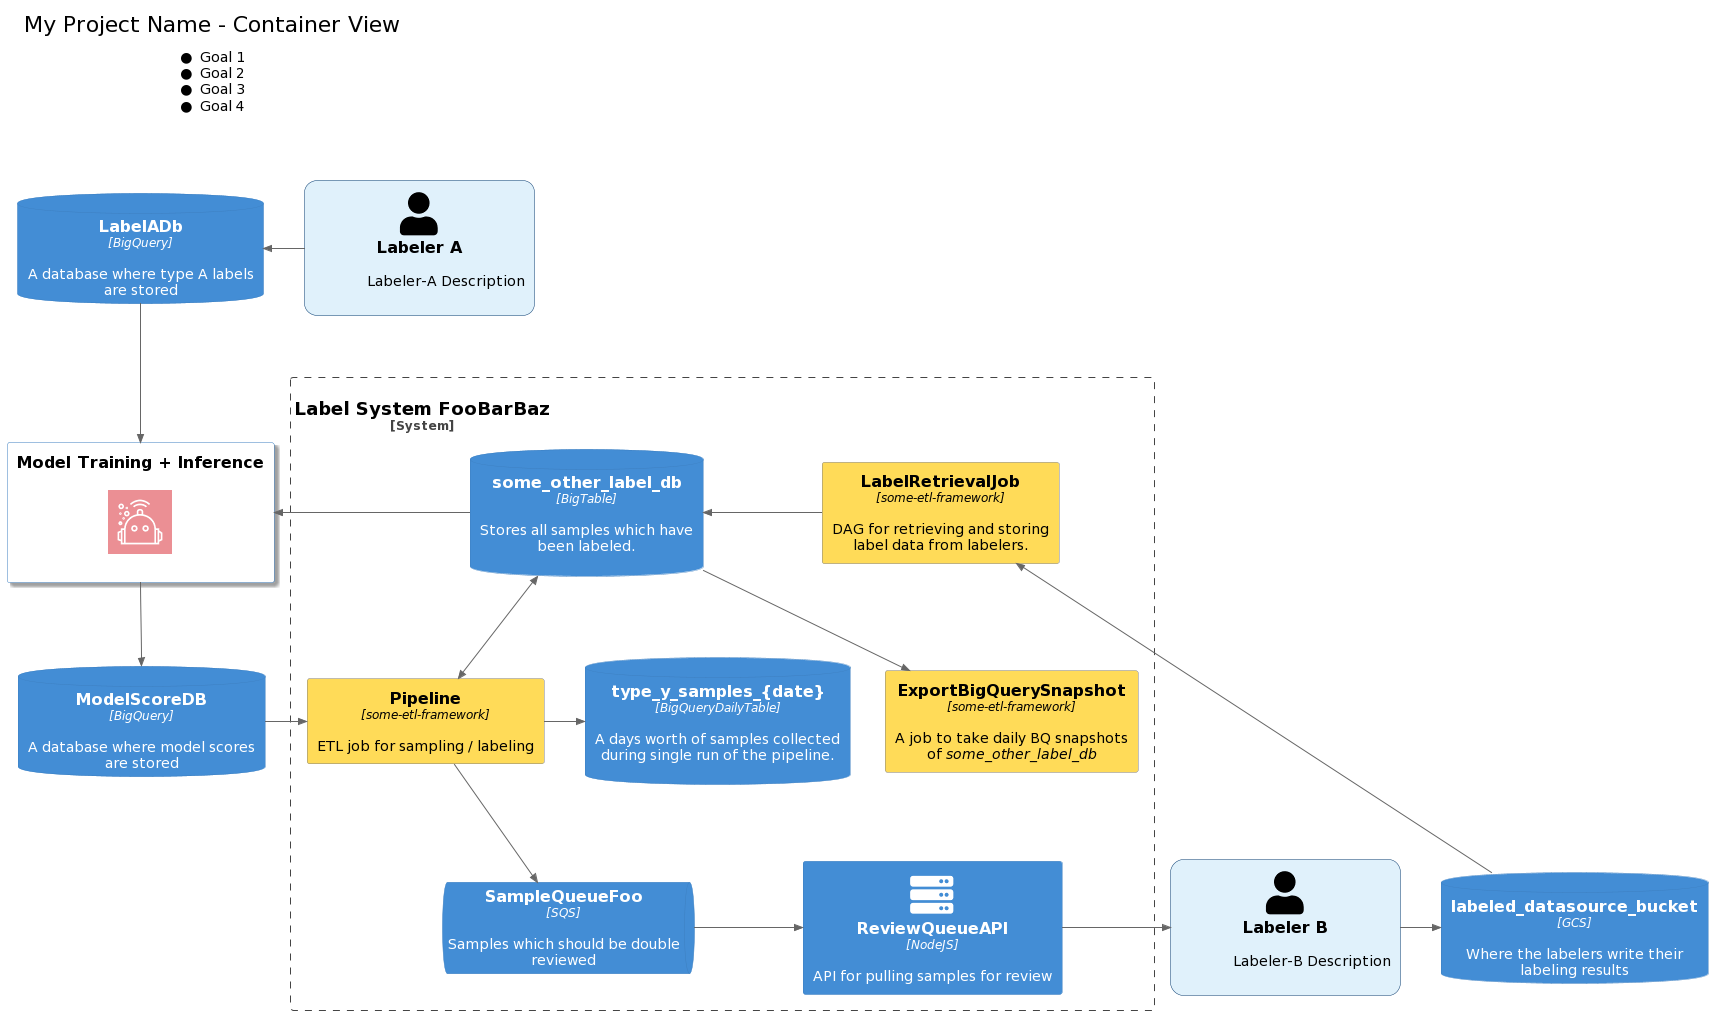

The diagram above was rendered by PlantUML. Its source (embedded in the PNG):
@startuml
!include https://raw.githubusercontent.com/plantuml-stdlib/C4-PlantUML/master/C4_Container.puml


'Icons
!define FA_5_URL https://raw.githubusercontent.com/tupadr3/plantuml-icon-font-sprites/e53fd61259c0f2449edfe304cad83f51d0fbb5c1/font-awesome-5
!include FA_5_URL/cloud.puml
!include FA_5_URL/youtube.puml
!include FA_5_URL/server.puml

!define MATERIAL_URL https://raw.githubusercontent.com/tupadr3/plantuml-icon-font-sprites/e53fd61259c0f2449edfe304cad83f51d0fbb5c1/material
!include MATERIAL_URL/zoom_in.puml

!define osaPuml https://raw.githubusercontent.com/Crashedmind/PlantUML-opensecurityarchitecture2-icons/master
!include osaPuml/Common.puml
!include osaPuml/User/all.puml

!include <office/Servers/database_server>
!include <office/Servers/file_server>
!include <office/Servers/application_server>
!include <office/Concepts/service_application>
!include <office/Concepts/firewall>

!define AWS_PUML https://raw.githubusercontent.com/awslabs/aws-icons-for-plantuml/main/dist
!include AWS_PUML/AWSCommon.puml
!include AWS_PUML/Robotics/RoboMaker.puml

'Common Styling
skinparam wrapWidth 250

UpdateElementStyle("System", $bgColor="#ffffff", $fontColor="#000000", $shadowing="true")
UpdateElementStyle("Person", $bgColor="#e0f1fb", $fontColor="#000000", $shape=RoundedBoxShape())

AddElementTag("clickableText", $fontColor="purple")
AddElementTag("button", $bgColor="#444444", $fontColor="#ffffff")
AddElementTag("primary", $bgColor="#ffdb58", $fontColor="#000000", $shadowing="false", $borderColor="Gray")
AddElementTag("highlightBoundary", $bgColor="#fce8ee")




' Tables
!global $TYPE_X_SAMPLE_POOL_TABLE = "type_x_sample_pool"
!global $TYPE_Y_SAMPLE_POOL_TABLE = "type_y_sample_pool"
!unquoted procedure $SAMPLE_POOL_TABLE_DESC()
A subquery from which to query samples, should be joined to any
columns that you want to include in the $DAILY_COLLECTED_SAMPLES_TABLE table
!endprocedure

!global $SAMPLE_LABELS_TABLE = "some_other_label_db"
!global $SAMPLE_LABELS_ID = "sampleLabelsDb"
!global $SAMPLE_LABELS_CONTAINER_DESC = $LABELED_DATASOURCE_DESC
!global $SAMPLE_LABELS_COMPONENT_DESC = "Stores all samples which have been labeled.\n"
!global $SAMPLE_LABELS_TYPE = "BigTable"
!global $SAMPLE_LABELS_SCHEMA = "https://docs.google.com/spreadsheets"

!global $DAILY_COLLECTED_SAMPLES_TABLE = "type_y_samples_{date}"
!global $DAILY_COLLECTED_SAMPLES_ID = "dailySamplesDb"
!global $DAILY_COLLECTED_SAMPLES_DESC = "A days worth of samples collected during single run of the pipeline.\n"
!global $DAILY_COLLECTED_SAMPLES_TYPE = "BigQueryDailyTable"

!global $LABELED_DATASOURCE_ID = "labeledDatasource"
!global $LABELED_DATASOURCE_NAME = "labeled_datasource_bucket"
!global $LABELED_DATASOURCE_TYPE = "GCS"
!global $LABELED_DATASOURCE_DESC = "Where the labelers write their labeling results"

'Columns
!global $SEND_FOR_LABELING_COLUMN = "send_for_labeling"
!global $CONTENT_ID_COLUMN = "some_id"

!global $SYSTEM_NAME = "My Project Name"




left header

\t<font size=22 color=black>$SYSTEM_NAME - Container View</font>

\t<font size=14 color=black><U+25CF>  Goal 1</font>
\t<font size=14 color=black><U+25CF>  Goal 2</font>
\t<font size=14 color=black><U+25CF>  Goal 3</font>
\t<font size=14 color=black><U+25CF>  Goal 4</font>





end header


Person(labelerA, "Labeler A", "\t     Labeler-A Description     \t\n", $tags="a")
ContainerDb(bigQueryLabelDB, "LabelADb", "BigQuery", "A database where type A labels are stored")
ContainerDb(modelScoreDb, "ModelScoreDB", "BigQuery", "A database where model scores are stored")
Person(labelerB, "Labeler B", "\t     Labeler-B Description     \t\n", $tags="a")
ContainerDb($LABELED_DATASOURCE_ID, "$LABELED_DATASOURCE_NAME", "$LABELED_DATASOURCE_TYPE", $LABELED_DATASOURCE_DESC)
System_Boundary(sysName, ' \n<font color=black size=16>Label System FooBarBaz</font>') {
    Container(samplingPipeline, "Pipeline", "some-etl-framework", "ETL job for sampling / labeling", $tags="primary", $link="https://tinyurl.com/y9j7twkz")
    Container(labelRetrievalJob, "LabelRetrievalJob", "some-etl-framework", "DAG for retrieving and storing label data from labelers.", $tags="primary", $link="https://tinyurl.com/y8egw3wt")
    ContainerDb($SAMPLE_LABELS_ID, $SAMPLE_LABELS_TABLE, $SAMPLE_LABELS_TYPE, $SAMPLE_LABELS_COMPONENT_DESC)
    ContainerDb($DAILY_COLLECTED_SAMPLES_ID, $DAILY_COLLECTED_SAMPLES_TABLE, $DAILY_COLLECTED_SAMPLES_TYPE, $DAILY_COLLECTED_SAMPLES_DESC)
    ContainerQueue(sampleQueue, "SampleQueueFoo", "SQS", "Samples which should be double reviewed")
    Container(labelerBApi, "ReviewQueueAPI", "NodeJS", "API for pulling samples for review", $sprite="server")
    Container(btBqSnapshotJob, "ExportBigQuerySnapshot", "some-etl-framework", "A job to take daily BQ snapshots\nof //$SAMPLE_LABELS_TABLE//", $tags="primary", $link="https://tinyurl.com/yz9bm37c")
}
System(modelTrainingInference, "Model Training + Inference\n\n<font color=#e0575e><$RoboMaker></font>\n", "")

Rel_R(samplingPipeline, $DAILY_COLLECTED_SAMPLES_ID, " ")
Rel_D(samplingPipeline, sampleQueue, " ")
BiRel_D($SAMPLE_LABELS_ID, samplingPipeline, " ")
Rel_L(labelRetrievalJob, $SAMPLE_LABELS_ID, " ")
Rel_L($LABELED_DATASOURCE_ID, labelRetrievalJob, " ")
Rel_R(sampleQueue, labelerBApi, " ")
Rel_R(labelerBApi, labelerB, " ")
Rel_R(labelerB, $LABELED_DATASOURCE_ID, " ")
Rel_L(modelScoreDb, samplingPipeline, " ")
Rel_D(modelTrainingInference, modelScoreDb, " ")
Rel_D(bigQueryLabelDB, modelTrainingInference, " ")
Rel_L(labelerA, bigQueryLabelDB, " ")
Rel_L($SAMPLE_LABELS_ID, modelTrainingInference, " ")
Rel_D($SAMPLE_LABELS_ID, btBqSnapshotJob, " ")

HIDE_STEREOTYPE()
@enduml